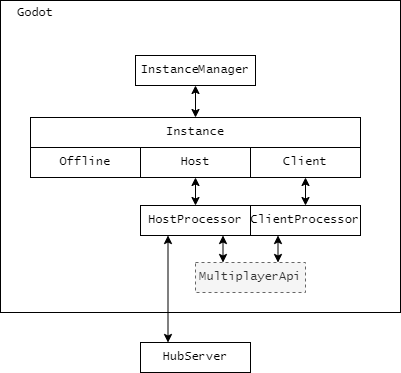

The diagram above was exported from draw.io. Its source (the exported page's mxGraphModel, read from the mxfile embedded in the PNG):
<mxGraphModel dx="129" dy="-612" grid="1" gridSize="10" guides="1" tooltips="1" connect="1" arrows="1" fold="1" page="1" pageScale="1" pageWidth="827" pageHeight="1169" math="0" shadow="0">
  <root>
    <mxCell id="0" />
    <mxCell id="1" parent="0" />
    <mxCell id="C77dA0wFC_Rd5vya14lJ-205" value="" style="rounded=0;whiteSpace=wrap;html=1;fontFamily=Lucida Console;" vertex="1" parent="1">
      <mxGeometry x="1110" y="1500" width="400" height="312" as="geometry" />
    </mxCell>
    <mxCell id="C77dA0wFC_Rd5vya14lJ-206" value="Godot" style="text;html=1;strokeColor=none;fillColor=none;align=center;verticalAlign=middle;whiteSpace=wrap;rounded=0;fontFamily=Lucida Console;" vertex="1" parent="1">
      <mxGeometry x="1110" y="1500" width="70" height="25" as="geometry" />
    </mxCell>
    <mxCell id="C77dA0wFC_Rd5vya14lJ-207" value="InstanceManager" style="rounded=0;whiteSpace=wrap;html=1;fontFamily=Lucida Console;" vertex="1" parent="1">
      <mxGeometry x="1245" y="1555" width="120" height="30" as="geometry" />
    </mxCell>
    <mxCell id="C77dA0wFC_Rd5vya14lJ-208" value="" style="group;fontFamily=Lucida Console;" vertex="1" connectable="0" parent="1">
      <mxGeometry x="1140" y="1617" width="330" height="60" as="geometry" />
    </mxCell>
    <mxCell id="C77dA0wFC_Rd5vya14lJ-209" value="" style="rounded=0;whiteSpace=wrap;html=1;fontFamily=Lucida Console;" vertex="1" parent="C77dA0wFC_Rd5vya14lJ-208">
      <mxGeometry width="330" height="60" as="geometry" />
    </mxCell>
    <mxCell id="C77dA0wFC_Rd5vya14lJ-210" value="Offline" style="rounded=0;whiteSpace=wrap;html=1;fontFamily=Lucida Console;" vertex="1" parent="C77dA0wFC_Rd5vya14lJ-208">
      <mxGeometry y="30" width="110" height="30" as="geometry" />
    </mxCell>
    <mxCell id="C77dA0wFC_Rd5vya14lJ-211" value="Host" style="rounded=0;whiteSpace=wrap;html=1;fontFamily=Lucida Console;" vertex="1" parent="C77dA0wFC_Rd5vya14lJ-208">
      <mxGeometry x="110" y="30" width="110" height="30" as="geometry" />
    </mxCell>
    <mxCell id="C77dA0wFC_Rd5vya14lJ-212" value="Client" style="rounded=0;whiteSpace=wrap;html=1;fontFamily=Lucida Console;" vertex="1" parent="C77dA0wFC_Rd5vya14lJ-208">
      <mxGeometry x="220" y="30" width="110" height="30" as="geometry" />
    </mxCell>
    <mxCell id="C77dA0wFC_Rd5vya14lJ-213" value="Instance" style="text;html=1;strokeColor=none;fillColor=none;align=center;verticalAlign=middle;whiteSpace=wrap;rounded=0;fontFamily=Lucida Console;" vertex="1" parent="C77dA0wFC_Rd5vya14lJ-208">
      <mxGeometry width="330" height="30" as="geometry" />
    </mxCell>
    <mxCell id="C77dA0wFC_Rd5vya14lJ-214" value="" style="endArrow=classic;startArrow=classic;html=1;rounded=0;entryX=0.5;entryY=1;entryDx=0;entryDy=0;exitX=0.5;exitY=0;exitDx=0;exitDy=0;fontFamily=Lucida Console;" edge="1" parent="1" source="C77dA0wFC_Rd5vya14lJ-213" target="C77dA0wFC_Rd5vya14lJ-207">
      <mxGeometry width="50" height="50" relative="1" as="geometry">
        <mxPoint x="1240" y="1762" as="sourcePoint" />
        <mxPoint x="1290" y="1712" as="targetPoint" />
      </mxGeometry>
    </mxCell>
    <mxCell id="C77dA0wFC_Rd5vya14lJ-215" value="" style="endArrow=classic;startArrow=classic;html=1;rounded=0;entryX=0.5;entryY=1;entryDx=0;entryDy=0;exitX=0.5;exitY=0;exitDx=0;exitDy=0;fontFamily=Lucida Console;" edge="1" parent="1" source="C77dA0wFC_Rd5vya14lJ-217" target="C77dA0wFC_Rd5vya14lJ-211">
      <mxGeometry width="50" height="50" relative="1" as="geometry">
        <mxPoint x="1305" y="1712" as="sourcePoint" />
        <mxPoint x="1300" y="1702" as="targetPoint" />
      </mxGeometry>
    </mxCell>
    <mxCell id="C77dA0wFC_Rd5vya14lJ-216" value="" style="endArrow=classic;startArrow=classic;html=1;rounded=0;entryX=0.5;entryY=1;entryDx=0;entryDy=0;exitX=0.5;exitY=0;exitDx=0;exitDy=0;fontFamily=Lucida Console;" edge="1" parent="1" source="C77dA0wFC_Rd5vya14lJ-218" target="C77dA0wFC_Rd5vya14lJ-212">
      <mxGeometry width="50" height="50" relative="1" as="geometry">
        <mxPoint x="1421" y="1712" as="sourcePoint" />
        <mxPoint x="1315" y="1687" as="targetPoint" />
      </mxGeometry>
    </mxCell>
    <mxCell id="C77dA0wFC_Rd5vya14lJ-217" value="HostProcessor" style="rounded=0;whiteSpace=wrap;html=1;fontFamily=Lucida Console;" vertex="1" parent="1">
      <mxGeometry x="1250" y="1705" width="110" height="30" as="geometry" />
    </mxCell>
    <mxCell id="C77dA0wFC_Rd5vya14lJ-218" value="ClientProcessor" style="rounded=0;whiteSpace=wrap;html=1;fontFamily=Lucida Console;" vertex="1" parent="1">
      <mxGeometry x="1360" y="1705" width="110" height="30" as="geometry" />
    </mxCell>
    <mxCell id="C77dA0wFC_Rd5vya14lJ-219" value="" style="endArrow=classic;startArrow=classic;html=1;rounded=0;entryX=0.25;entryY=1;entryDx=0;entryDy=0;exitX=0.25;exitY=0;exitDx=0;exitDy=0;fontFamily=Lucida Console;" edge="1" parent="1" source="C77dA0wFC_Rd5vya14lJ-220" target="C77dA0wFC_Rd5vya14lJ-217">
      <mxGeometry width="50" height="50" relative="1" as="geometry">
        <mxPoint x="1280" y="1832" as="sourcePoint" />
        <mxPoint x="1320" y="1782" as="targetPoint" />
      </mxGeometry>
    </mxCell>
    <mxCell id="C77dA0wFC_Rd5vya14lJ-220" value="HubServer" style="rounded=0;whiteSpace=wrap;html=1;fontFamily=Lucida Console;" vertex="1" parent="1">
      <mxGeometry x="1250" y="1842" width="110" height="30" as="geometry" />
    </mxCell>
    <mxCell id="C77dA0wFC_Rd5vya14lJ-221" value="MultiplayerApi" style="rounded=0;whiteSpace=wrap;html=1;fillColor=#f5f5f5;fontColor=#333333;strokeColor=#666666;dashed=1;fontFamily=Lucida Console;" vertex="1" parent="1">
      <mxGeometry x="1305" y="1762" width="110" height="30" as="geometry" />
    </mxCell>
    <mxCell id="C77dA0wFC_Rd5vya14lJ-222" value="" style="endArrow=classic;startArrow=classic;html=1;rounded=0;entryX=0.75;entryY=1;entryDx=0;entryDy=0;exitX=0.25;exitY=0;exitDx=0;exitDy=0;fontFamily=Lucida Console;" edge="1" parent="1" source="C77dA0wFC_Rd5vya14lJ-221" target="C77dA0wFC_Rd5vya14lJ-217">
      <mxGeometry width="50" height="50" relative="1" as="geometry">
        <mxPoint x="1315" y="1715" as="sourcePoint" />
        <mxPoint x="1315" y="1687" as="targetPoint" />
      </mxGeometry>
    </mxCell>
    <mxCell id="C77dA0wFC_Rd5vya14lJ-223" value="" style="endArrow=classic;startArrow=classic;html=1;rounded=0;entryX=0.25;entryY=1;entryDx=0;entryDy=0;exitX=0.75;exitY=0;exitDx=0;exitDy=0;fontFamily=Lucida Console;" edge="1" parent="1" source="C77dA0wFC_Rd5vya14lJ-221" target="C77dA0wFC_Rd5vya14lJ-218">
      <mxGeometry width="50" height="50" relative="1" as="geometry">
        <mxPoint x="1348" y="1772" as="sourcePoint" />
        <mxPoint x="1343" y="1745" as="targetPoint" />
      </mxGeometry>
    </mxCell>
  </root>
</mxGraphModel>